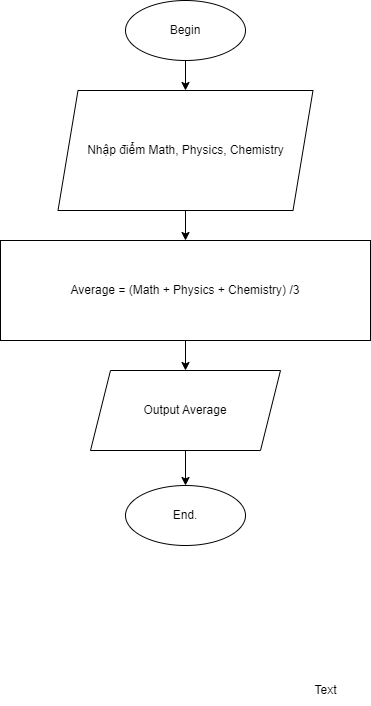

The diagram above was exported from draw.io. Its source (the exported page's mxGraphModel, read from the mxfile embedded in the PNG):
<mxGraphModel dx="1038" dy="579" grid="1" gridSize="10" guides="1" tooltips="1" connect="1" arrows="1" fold="1" page="1" pageScale="1" pageWidth="827" pageHeight="1169" math="0" shadow="0">
  <root>
    <mxCell id="0" />
    <mxCell id="1" parent="0" />
    <mxCell id="4At4A-1P2GZ7PxsgzRRk-3" style="edgeStyle=orthogonalEdgeStyle;rounded=0;orthogonalLoop=1;jettySize=auto;html=1;entryX=0.5;entryY=0;entryDx=0;entryDy=0;" edge="1" parent="1" source="4At4A-1P2GZ7PxsgzRRk-1" target="4At4A-1P2GZ7PxsgzRRk-2">
      <mxGeometry relative="1" as="geometry" />
    </mxCell>
    <mxCell id="4At4A-1P2GZ7PxsgzRRk-1" value="Begin" style="ellipse;whiteSpace=wrap;html=1;" vertex="1" parent="1">
      <mxGeometry x="340" y="40" width="120" height="60" as="geometry" />
    </mxCell>
    <mxCell id="4At4A-1P2GZ7PxsgzRRk-5" value="" style="edgeStyle=orthogonalEdgeStyle;rounded=0;orthogonalLoop=1;jettySize=auto;html=1;" edge="1" parent="1" source="4At4A-1P2GZ7PxsgzRRk-2" target="4At4A-1P2GZ7PxsgzRRk-4">
      <mxGeometry relative="1" as="geometry" />
    </mxCell>
    <mxCell id="4At4A-1P2GZ7PxsgzRRk-2" value="Nhập điểm Math, Physics, Chemistry" style="shape=parallelogram;perimeter=parallelogramPerimeter;whiteSpace=wrap;html=1;fixedSize=1;" vertex="1" parent="1">
      <mxGeometry x="272.5" y="130" width="255" height="120" as="geometry" />
    </mxCell>
    <mxCell id="4At4A-1P2GZ7PxsgzRRk-7" style="edgeStyle=orthogonalEdgeStyle;rounded=0;orthogonalLoop=1;jettySize=auto;html=1;entryX=0.5;entryY=0;entryDx=0;entryDy=0;" edge="1" parent="1" source="4At4A-1P2GZ7PxsgzRRk-4" target="4At4A-1P2GZ7PxsgzRRk-6">
      <mxGeometry relative="1" as="geometry" />
    </mxCell>
    <mxCell id="4At4A-1P2GZ7PxsgzRRk-4" value="Average = (Math + Physics + Chemistry) /3" style="whiteSpace=wrap;html=1;" vertex="1" parent="1">
      <mxGeometry x="215" y="280" width="370" height="100" as="geometry" />
    </mxCell>
    <mxCell id="4At4A-1P2GZ7PxsgzRRk-9" value="" style="edgeStyle=orthogonalEdgeStyle;rounded=0;orthogonalLoop=1;jettySize=auto;html=1;" edge="1" parent="1" source="4At4A-1P2GZ7PxsgzRRk-6" target="4At4A-1P2GZ7PxsgzRRk-8">
      <mxGeometry relative="1" as="geometry" />
    </mxCell>
    <mxCell id="4At4A-1P2GZ7PxsgzRRk-6" value="Output Average" style="shape=parallelogram;perimeter=parallelogramPerimeter;whiteSpace=wrap;html=1;fixedSize=1;" vertex="1" parent="1">
      <mxGeometry x="305" y="410" width="190" height="80" as="geometry" />
    </mxCell>
    <mxCell id="4At4A-1P2GZ7PxsgzRRk-8" value="End." style="ellipse;whiteSpace=wrap;html=1;" vertex="1" parent="1">
      <mxGeometry x="340" y="525" width="120" height="60" as="geometry" />
    </mxCell>
    <mxCell id="4At4A-1P2GZ7PxsgzRRk-10" value="Text" style="text;html=1;align=center;verticalAlign=middle;resizable=0;points=[];autosize=1;strokeColor=none;fillColor=none;" vertex="1" parent="1">
      <mxGeometry x="515" y="715" width="50" height="30" as="geometry" />
    </mxCell>
  </root>
</mxGraphModel>